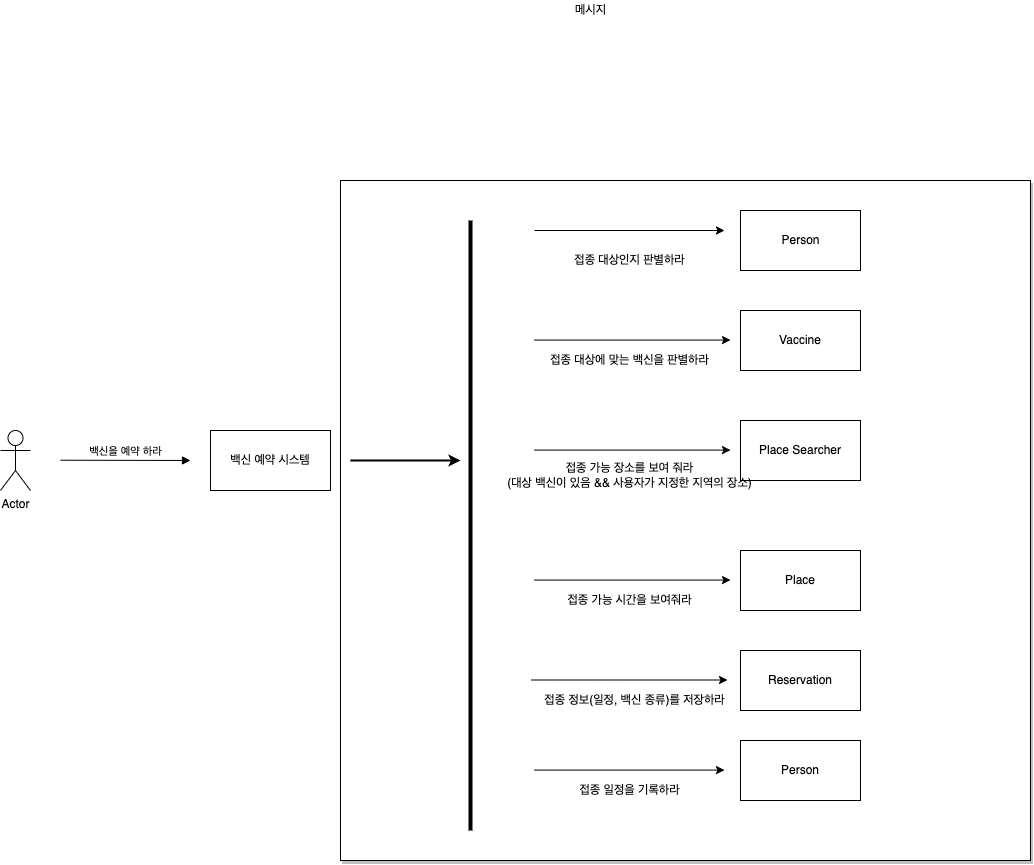

The diagram above was exported from draw.io. Its source (the exported page's mxGraphModel, read from the mxfile embedded in the PNG):
<mxGraphModel dx="1645" dy="733" grid="1" gridSize="10" guides="1" tooltips="1" connect="1" arrows="1" fold="1" page="1" pageScale="1" pageWidth="827" pageHeight="1169" math="0" shadow="0">
  <root>
    <mxCell id="NfmN-mxPLZ4npWnEGZqZ-0" />
    <mxCell id="NfmN-mxPLZ4npWnEGZqZ-1" parent="NfmN-mxPLZ4npWnEGZqZ-0" />
    <mxCell id="wHuIiHTJD0qQDeGS9nxe-21" value="" style="whiteSpace=wrap;html=1;fillOpacity=100;strokeOpacity=100;overflow=visible;shadow=1;" parent="NfmN-mxPLZ4npWnEGZqZ-1" vertex="1">
      <mxGeometry x="410" y="200" width="690" height="680" as="geometry" />
    </mxCell>
    <mxCell id="yyPQ3Zq0LeMZbn0JS6hH-0" value="메시지" style="text;html=1;align=center;verticalAlign=middle;resizable=0;points=[];autosize=1;strokeColor=none;fillColor=none;" parent="NfmN-mxPLZ4npWnEGZqZ-1" vertex="1">
      <mxGeometry x="635" y="20" width="50" height="20" as="geometry" />
    </mxCell>
    <mxCell id="yyPQ3Zq0LeMZbn0JS6hH-1" value="Actor" style="shape=umlActor;verticalLabelPosition=bottom;verticalAlign=top;html=1;" parent="NfmN-mxPLZ4npWnEGZqZ-1" vertex="1">
      <mxGeometry x="70" y="450" width="30" height="60" as="geometry" />
    </mxCell>
    <mxCell id="yyPQ3Zq0LeMZbn0JS6hH-2" value="백신을 예약 하라" style="html=1;verticalAlign=bottom;endArrow=block;rounded=0;" parent="NfmN-mxPLZ4npWnEGZqZ-1" edge="1">
      <mxGeometry width="80" relative="1" as="geometry">
        <mxPoint x="130" y="479.71000000000004" as="sourcePoint" />
        <mxPoint x="260" y="480" as="targetPoint" />
      </mxGeometry>
    </mxCell>
    <mxCell id="yyPQ3Zq0LeMZbn0JS6hH-3" value="백신 예약 시스템" style="whiteSpace=wrap;html=1;" parent="NfmN-mxPLZ4npWnEGZqZ-1" vertex="1">
      <mxGeometry x="280" y="450" width="120" height="60" as="geometry" />
    </mxCell>
    <mxCell id="wHuIiHTJD0qQDeGS9nxe-0" value="Person" style="html=1;" parent="NfmN-mxPLZ4npWnEGZqZ-1" vertex="1">
      <mxGeometry x="810" y="230" width="120" height="60" as="geometry" />
    </mxCell>
    <mxCell id="wHuIiHTJD0qQDeGS9nxe-1" value="Vaccine" style="whiteSpace=wrap;html=1;" parent="NfmN-mxPLZ4npWnEGZqZ-1" vertex="1">
      <mxGeometry x="810" y="330" width="120" height="60" as="geometry" />
    </mxCell>
    <mxCell id="wHuIiHTJD0qQDeGS9nxe-2" value="Place Searcher" style="whiteSpace=wrap;html=1;" parent="NfmN-mxPLZ4npWnEGZqZ-1" vertex="1">
      <mxGeometry x="810" y="440" width="120" height="60" as="geometry" />
    </mxCell>
    <mxCell id="wHuIiHTJD0qQDeGS9nxe-3" value="Place" style="whiteSpace=wrap;html=1;" parent="NfmN-mxPLZ4npWnEGZqZ-1" vertex="1">
      <mxGeometry x="810" y="570" width="120" height="60" as="geometry" />
    </mxCell>
    <mxCell id="wHuIiHTJD0qQDeGS9nxe-4" value="Reservation" style="whiteSpace=wrap;html=1;" parent="NfmN-mxPLZ4npWnEGZqZ-1" vertex="1">
      <mxGeometry x="810" y="670" width="120" height="60" as="geometry" />
    </mxCell>
    <mxCell id="wHuIiHTJD0qQDeGS9nxe-5" value="Person" style="whiteSpace=wrap;html=1;" parent="NfmN-mxPLZ4npWnEGZqZ-1" vertex="1">
      <mxGeometry x="810" y="760" width="120" height="60" as="geometry" />
    </mxCell>
    <mxCell id="wHuIiHTJD0qQDeGS9nxe-8" value="접종 대상인지 판별하라" style="text;html=1;align=center;verticalAlign=middle;resizable=0;points=[];autosize=1;strokeColor=none;fillColor=none;" parent="NfmN-mxPLZ4npWnEGZqZ-1" vertex="1">
      <mxGeometry x="634" y="270" width="130" height="20" as="geometry" />
    </mxCell>
    <mxCell id="wHuIiHTJD0qQDeGS9nxe-11" style="edgeStyle=orthogonalEdgeStyle;rounded=0;orthogonalLoop=1;jettySize=auto;html=1;" parent="NfmN-mxPLZ4npWnEGZqZ-1" edge="1">
      <mxGeometry relative="1" as="geometry">
        <mxPoint x="799.9999999999998" y="359.58" as="targetPoint" />
        <mxPoint x="604" y="359.58" as="sourcePoint" />
      </mxGeometry>
    </mxCell>
    <mxCell id="wHuIiHTJD0qQDeGS9nxe-12" value="접종 대상에 맞는 백신을 판별하라" style="text;html=1;align=center;verticalAlign=middle;resizable=0;points=[];autosize=1;strokeColor=none;fillColor=none;" parent="NfmN-mxPLZ4npWnEGZqZ-1" vertex="1">
      <mxGeometry x="614" y="370" width="170" height="20" as="geometry" />
    </mxCell>
    <mxCell id="wHuIiHTJD0qQDeGS9nxe-13" style="edgeStyle=orthogonalEdgeStyle;rounded=0;orthogonalLoop=1;jettySize=auto;html=1;" parent="NfmN-mxPLZ4npWnEGZqZ-1" edge="1">
      <mxGeometry relative="1" as="geometry">
        <mxPoint x="799.9999999999998" y="469.5799999999999" as="targetPoint" />
        <mxPoint x="604" y="469.5799999999999" as="sourcePoint" />
      </mxGeometry>
    </mxCell>
    <mxCell id="wHuIiHTJD0qQDeGS9nxe-14" value="접종 가능 장소를 보여 줘라&lt;br&gt;(대상 백신이 있음 &amp;amp;&amp;amp; 사용자가 지정한 지역의 장소)" style="text;html=1;align=center;verticalAlign=middle;resizable=0;points=[];autosize=1;strokeColor=none;fillColor=none;" parent="NfmN-mxPLZ4npWnEGZqZ-1" vertex="1">
      <mxGeometry x="569" y="480" width="260" height="30" as="geometry" />
    </mxCell>
    <mxCell id="wHuIiHTJD0qQDeGS9nxe-15" style="edgeStyle=orthogonalEdgeStyle;rounded=0;orthogonalLoop=1;jettySize=auto;html=1;" parent="NfmN-mxPLZ4npWnEGZqZ-1" edge="1">
      <mxGeometry relative="1" as="geometry">
        <mxPoint x="799.9999999999998" y="599.5799999999999" as="targetPoint" />
        <mxPoint x="604" y="599.5799999999999" as="sourcePoint" />
      </mxGeometry>
    </mxCell>
    <mxCell id="wHuIiHTJD0qQDeGS9nxe-16" value="접종 가능 시간을 보여줘라" style="text;html=1;align=center;verticalAlign=middle;resizable=0;points=[];autosize=1;strokeColor=none;fillColor=none;" parent="NfmN-mxPLZ4npWnEGZqZ-1" vertex="1">
      <mxGeometry x="629" y="610" width="140" height="20" as="geometry" />
    </mxCell>
    <mxCell id="wHuIiHTJD0qQDeGS9nxe-18" style="edgeStyle=orthogonalEdgeStyle;rounded=0;orthogonalLoop=1;jettySize=auto;html=1;" parent="NfmN-mxPLZ4npWnEGZqZ-1" edge="1">
      <mxGeometry relative="1" as="geometry">
        <mxPoint x="793.9999999999998" y="789.5799999999999" as="targetPoint" />
        <mxPoint x="604" y="789.5799999999999" as="sourcePoint" />
      </mxGeometry>
    </mxCell>
    <mxCell id="wHuIiHTJD0qQDeGS9nxe-20" value="접종 일정을 기록하라" style="text;html=1;align=center;verticalAlign=middle;resizable=0;points=[];autosize=1;strokeColor=none;fillColor=none;" parent="NfmN-mxPLZ4npWnEGZqZ-1" vertex="1">
      <mxGeometry x="639" y="800" width="120" height="20" as="geometry" />
    </mxCell>
    <mxCell id="wHuIiHTJD0qQDeGS9nxe-25" style="edgeStyle=orthogonalEdgeStyle;rounded=0;orthogonalLoop=1;jettySize=auto;html=1;" parent="NfmN-mxPLZ4npWnEGZqZ-1" edge="1">
      <mxGeometry relative="1" as="geometry">
        <mxPoint x="794" y="249.99999999999994" as="targetPoint" />
        <mxPoint x="604" y="249.99999999999994" as="sourcePoint" />
      </mxGeometry>
    </mxCell>
    <mxCell id="wHuIiHTJD0qQDeGS9nxe-28" value="" style="endArrow=none;html=1;rounded=0;strokeWidth=4;" parent="NfmN-mxPLZ4npWnEGZqZ-1" edge="1">
      <mxGeometry width="50" height="50" relative="1" as="geometry">
        <mxPoint x="540" y="850" as="sourcePoint" />
        <mxPoint x="540" y="240" as="targetPoint" />
      </mxGeometry>
    </mxCell>
    <mxCell id="wHuIiHTJD0qQDeGS9nxe-29" value="" style="endArrow=classic;html=1;rounded=0;strokeWidth=2;" parent="NfmN-mxPLZ4npWnEGZqZ-1" edge="1">
      <mxGeometry width="50" height="50" relative="1" as="geometry">
        <mxPoint x="420" y="480" as="sourcePoint" />
        <mxPoint x="530" y="480" as="targetPoint" />
      </mxGeometry>
    </mxCell>
    <mxCell id="wHuIiHTJD0qQDeGS9nxe-30" style="edgeStyle=orthogonalEdgeStyle;rounded=0;orthogonalLoop=1;jettySize=auto;html=1;" parent="NfmN-mxPLZ4npWnEGZqZ-1" edge="1">
      <mxGeometry relative="1" as="geometry">
        <mxPoint x="797" y="699.4999999999999" as="targetPoint" />
        <mxPoint x="601" y="699.4999999999999" as="sourcePoint" />
      </mxGeometry>
    </mxCell>
    <mxCell id="wHuIiHTJD0qQDeGS9nxe-31" value="접종 정보(일정, 백신 종류)를 저장하라" style="text;html=1;align=center;verticalAlign=middle;resizable=0;points=[];autosize=1;strokeColor=none;fillColor=none;" parent="NfmN-mxPLZ4npWnEGZqZ-1" vertex="1">
      <mxGeometry x="604" y="710" width="200" height="20" as="geometry" />
    </mxCell>
  </root>
</mxGraphModel>